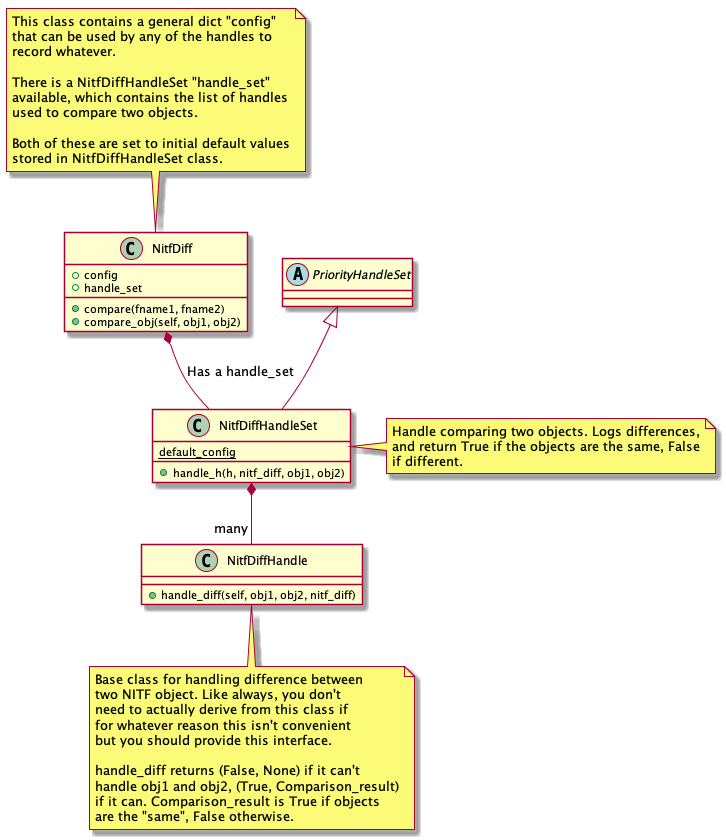

The diagram above was rendered by PlantUML. Its source (embedded in the PNG):
@startuml
class NitfDiff {
   +config
   +handle_set
   +compare(fname1, fname2)
   +compare_obj(self, obj1, obj2)
}
note top
   This class contains a general dict "config"
   that can be used by any of the handles to
   record whatever.

   There is a NitfDiffHandleSet "handle_set"
   available, which contains the list of handles
   used to compare two objects.

   Both of these are set to initial default values
   stored in NitfDiffHandleSet class.
end note

abstract class PriorityHandleSet

class NitfDiffHandleSet {
   +handle_h(h, nitf_diff, obj1, obj2)
   {static} default_config
}
note right
   Handle comparing two objects. Logs differences,
   and return True if the objects are the same, False
   if different.
end note

class NitfDiffHandle {
  +handle_diff(self, obj1, obj2, nitf_diff)
}
note bottom
   Base class for handling difference between
   two NITF object. Like always, you don't
   need to actually derive from this class if
   for whatever reason this isn't convenient
   but you should provide this interface.

   handle_diff returns (False, None) if it can't
   handle obj1 and obj2, (True, Comparison_result)
   if it can. Comparison_result is True if objects
   are the "same", False otherwise.
end note

PriorityHandleSet <|-- NitfDiffHandleSet
NitfDiff *-- NitfDiffHandleSet : Has a handle_set
NitfDiffHandleSet *-- "many" NitfDiffHandle

@enduml